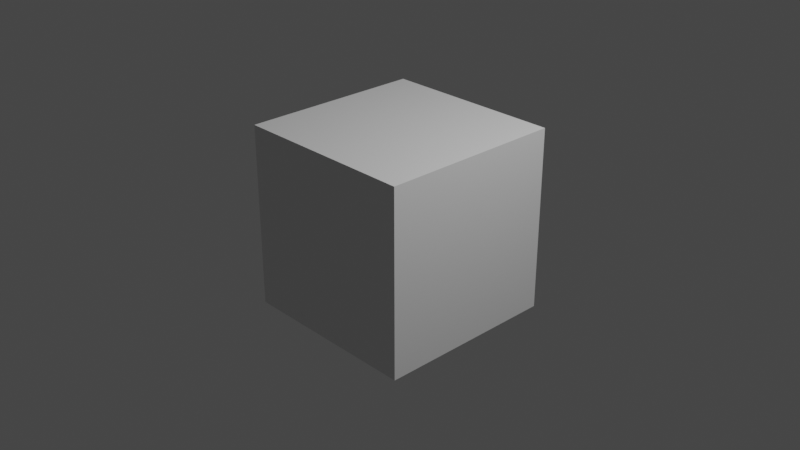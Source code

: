 # Source: CommandlineRenderLauncher_12-MAY-19.blend  (saved by Blender 2.80.61; exported with 4.5.12 LTS)
import bpy
from mathutils import Matrix  # noqa: F401  (used for matrix-valued properties, if any)

bpy.ops.wm.read_factory_settings(use_empty=True)
scene = bpy.context.scene
scene.name = 'Scene'

# ---- collections
col_collection = bpy.data.collections.new('Collection'); scene.collection.children.link(col_collection)

# ---- materials (node trees are filled in below, after node groups)
mat_material = bpy.data.materials.new('Material')
mat_material.alpha_threshold = 0.0
mat_material.use_transparent_shadow = False
mat_material.roughness = 0.5
mat_material.line_color = (0.0, 0.0, 0.0, 1.0)

# ---- material node trees
mat_material.use_nodes = True; mat_material.node_tree.nodes.clear()
_N = mat_material.node_tree.nodes; _L = mat_material.node_tree.links
n0 = _N.new('ShaderNodeOutputMaterial'); n0.name = 'Material Output'; n0.location = (300, 300)
n1 = _N.new('ShaderNodeBsdfPrincipled'); n1.name = 'Principled BSDF'; n1.location = (10, 300)
n1.distribution = 'GGX'
n1.subsurface_method = 'BURLEY'
n1.inputs[3].default_value = 1.45
_L.new(n1.outputs[0], n0.inputs[0])
n0.is_active_output = True

# ---- world
world_world = bpy.data.worlds.new('World'); scene.world = world_world
world_world.use_nodes = True; world_world.node_tree.nodes.clear()
_N = world_world.node_tree.nodes; _L = world_world.node_tree.links
n0 = _N.new('ShaderNodeOutputWorld'); n0.name = 'World Output'; n0.location = (300, 300)
n1 = _N.new('ShaderNodeBackground'); n1.name = 'Background'; n1.location = (10, 300)
n1.inputs[0].default_value = (0.05088, 0.05088, 0.05088, 1.0)
_L.new(n1.outputs[0], n0.inputs[0])
n0.is_active_output = True
world_world.color = (0.05088, 0.05088, 0.05088)
world_world.use_sun_shadow = False
world_world.sun_shadow_jitter_overblur = 0.0

# ---- cameras
cam_camera = bpy.data.cameras.new('Camera')
cam_camera.clip_end = 100.0
cam_camera.ortho_scale = 7.314
cam_camera.dof.focus_distance = 0.0
cam_camera.dof.aperture_fstop = 128.0

# ---- lights
light_light = bpy.data.lights.new('Light', 'POINT')
light_light.transmission_factor = 0.0
light_light.cutoff_distance = 30.0
light_light.energy = 1000.0
light_light.shadow_buffer_clip_start = 1.001
light_light.shadow_soft_size = 0.1
light_light.shadow_maximum_resolution = 0.006
light_light.use_absolute_resolution = True

# ---- meshes
me_cube = bpy.data.meshes.new('Cube')
me_cube.from_pydata([(1.0, 1.0, 1.0), (1.0, 1.0, -1.0), (1.0, -1.0, 1.0), (1.0, -1.0, -1.0), (-1.0, 1.0, 1.0), (-1.0, 1.0, -1.0), (-1.0, -1.0, 1.0), (-1.0, -1.0, -1.0)], [], [(0, 4, 6, 2), (3, 2, 6, 7), (7, 6, 4, 5), (5, 1, 3, 7), (1, 0, 2, 3), (5, 4, 0, 1)])
_uv = me_cube.uv_layers.new(name='UVMap')
_uv.uv.foreach_set('vector', [0.375, 0.0, 0.625, 0.0, 0.625, 0.25, 0.375, 0.25, 0.375, 0.25, 0.625, 0.25, 0.625, 0.5, 0.375, 0.5, 0.375, 0.5, 0.625, 0.5, 0.625, 0.75, 0.375, 0.75, 0.375, 0.75, 0.625, 0.75, 0.625, 1.0, 0.375, 1.0, 0.125, 0.5, 0.375, 0.5, 0.375, 0.75, 0.125, 0.75, 0.625, 0.5, 0.875, 0.5, 0.875, 0.75, 0.625, 0.75])
me_cube.materials.append(mat_material)
me_cube.use_remesh_preserve_volume = False
me_cube.use_remesh_preserve_attributes = False
me_cube.use_mirror_vertex_groups = False
me_cube.update()

# ---- objects
ob_cube = bpy.data.objects.new('Cube', me_cube)
ob_light = bpy.data.objects.new('Light', light_light)
ob_camera = bpy.data.objects.new('Camera', cam_camera)

# ---- transforms, parenting, visibility, modifiers, constraints
ob_cube.location = (0.0, 0.0, 0.0)
ob_cube.lock_rotations_4d = False
ob_cube.empty_display_type = 'ARROWS'
ob_cube.lineart.crease_threshold = 0.0
ob_light.location = (4.076, 1.005, 5.904)
ob_light.rotation_euler = (0.6503, 0.05522, 1.866)
ob_light.lock_rotations_4d = False
ob_light.empty_display_type = 'ARROWS'
ob_light.color = (0.0, 0.0, 0.0, 0.0)
ob_light.lineart.crease_threshold = 0.0
ob_camera.location = (7.359, -6.926, 4.958)
ob_camera.rotation_euler = (1.109, 0.0, 0.8149)
ob_camera.lock_rotations_4d = False
ob_camera.empty_display_type = 'ARROWS'
ob_camera.color = (0.0, 0.0, 0.0, 0.0)
ob_camera.display_type = 'WIRE'
ob_camera.lineart.crease_threshold = 0.0

# ---- collection membership
col_collection.objects.link(ob_cube)
col_collection.objects.link(ob_light)
col_collection.objects.link(ob_camera)

# ---- scene / render settings (as saved in the file)
scene.camera = ob_camera
scene.frame_start = 1; scene.frame_end = 250; scene.frame_set(1)
scene.render.engine = 'BLENDER_EEVEE_NEXT'
scene.cycles.use_denoising = False
scene.cycles.samples = 128
scene.cycles.sampling_pattern = 'TABULATED_SOBOL'
scene.cycles.use_adaptive_sampling = False
scene.cycles.use_light_tree = False
scene.view_settings.view_transform = 'Filmic'
bpy.context.view_layer.update()
